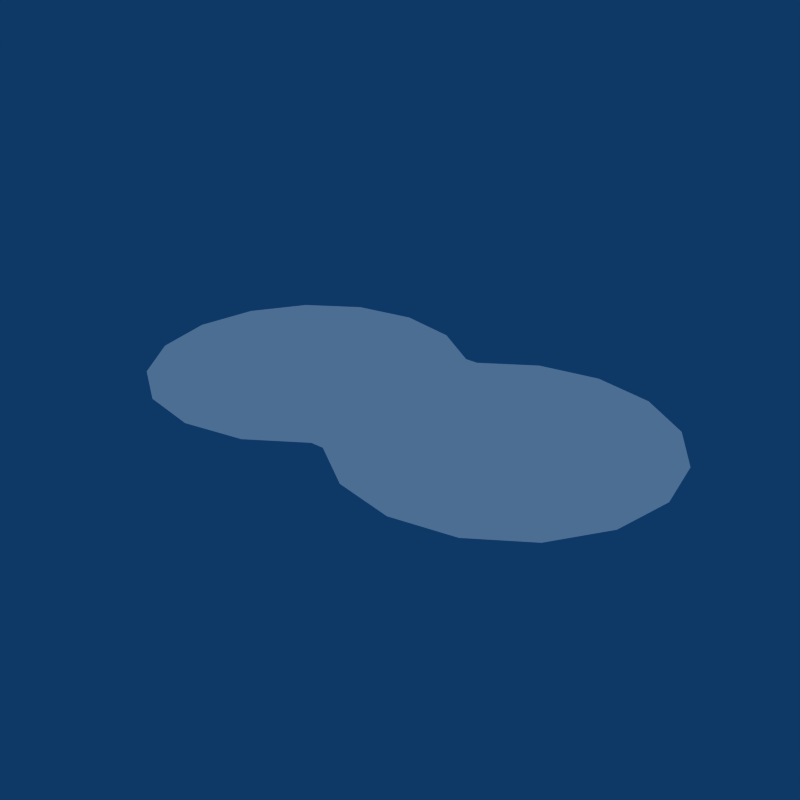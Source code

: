 # Source: Ship_Headlight.blend  (saved by Blender 2.49.2; exported with 4.5.12 LTS)
import bpy
from mathutils import Matrix  # noqa: F401  (used for matrix-valued properties, if any)

bpy.ops.wm.read_factory_settings(use_empty=True)
scene = bpy.context.scene
scene.name = 'Scene'

# ---- collections
col_collection_1 = bpy.data.collections.new('Collection 1'); scene.collection.children.link(col_collection_1)

# ---- world
world_world = bpy.data.worlds.new('World'); scene.world = world_world
world_world.color = (0.05656, 0.2208, 0.4)
world_world.use_sun_shadow = False
world_world.sun_shadow_jitter_overblur = 0.0
world_world.cycles.sampling_method = 'MANUAL'
world_world.cycles.sample_map_resolution = 256

# ---- lights
light_lamp = bpy.data.lights.new('Lamp', 'SUN')
light_lamp.transmission_factor = 0.0
light_lamp.angle = 1.571
light_lamp.energy = 1.0
light_lamp.shadow_buffer_clip_start = 0.5
light_lamp.shadow_soft_size = 1.0
light_lamp.shadow_cascade_max_distance = 1000.0
light_lamp.cycles.use_multiple_importance_sampling = False

# ---- meshes
me_circle_001 = bpy.data.meshes.new('Circle.001')
me_circle_001.from_pydata([(1.457, 0.7071, 0.0), (1.674, 0.3827, 0.0), (1.75, -4.371e-08, 0.0), (1.674, -0.3827, 0.0), (1.457, -0.7071, 0.0), (1.133, -0.9239, 0.0), (0.75, -1.0, 0.0), (0.3673, -0.9239, 0.0), (0.04289, -0.7071, 0.0), (0.04289, 0.7071, 0.0), (0.3673, 0.9239, 0.0), (0.75, 1.0, 0.0), (1.133, 0.9239, 0.0), (0.75, 0.0, 0.0), (-0.04289, 0.7071, 0.0), (-0.04289, -0.7071, 0.0), (-0.3673, -0.9239, 0.0), (-0.75, -1.0, 0.0), (-1.133, -0.9239, 0.0), (-1.457, -0.7071, 0.0), (-1.674, -0.3827, 0.0), (-1.75, 1.192e-08, 0.0), (-1.674, 0.3827, 0.0), (-1.457, 0.7071, 0.0), (-1.133, 0.9239, 0.0), (-0.75, 1.0, 0.0), (-0.3673, 0.9239, 0.0), (-0.75, 0.0, 0.0), (0.0, 0.0, 0.0)], [], [(13, 0, 1), (13, 1, 2), (13, 2, 3), (13, 3, 4), (13, 4, 5), (13, 5, 6), (13, 6, 7), (13, 7, 8), (13, 9, 10), (13, 10, 11), (13, 11, 12), (12, 0, 13), (27, 15, 16), (27, 16, 17), (27, 17, 18), (27, 18, 19), (27, 19, 20), (27, 20, 21), (27, 21, 22), (27, 22, 23), (27, 23, 24), (27, 24, 25), (27, 25, 26), (26, 14, 27), (14, 28, 27), (9, 13, 28), (15, 27, 28), (8, 28, 13), (8, 15, 28), (9, 28, 14)])
me_circle_001.use_remesh_preserve_volume = False
me_circle_001.use_remesh_preserve_attributes = False
me_circle_001.use_mirror_vertex_groups = False
me_circle_001.update()

# ---- objects
ob_headhlight = bpy.data.objects.new('Headhlight', me_circle_001)
ob_lamp = bpy.data.objects.new('Lamp', light_lamp)

# ---- transforms, parenting, visibility, modifiers, constraints
ob_headhlight.location = (0.0, 0.0, 0.0)
ob_headhlight.lock_rotations_4d = False
ob_headhlight.empty_display_type = 'ARROWS'
ob_headhlight.lineart.crease_threshold = 0.0
ob_lamp.location = (0.0, 0.0, 0.0)
ob_lamp.lock_rotations_4d = False
ob_lamp.empty_display_type = 'ARROWS'
ob_lamp.lineart.crease_threshold = 0.0

# ---- collection membership
col_collection_1.objects.link(ob_headhlight)
col_collection_1.objects.link(ob_lamp)

# ---- scene / render settings (as saved in the file)
scene.frame_start = 1; scene.frame_end = 250; scene.frame_set(11)
scene.render.engine = 'BLENDER_EEVEE_NEXT'
scene.render.image_settings.compression = 90
scene.render.resolution_x = 640
scene.render.resolution_y = 640
scene.render.pixel_aspect_x = 100.0
scene.render.pixel_aspect_y = 100.0
scene.render.fps = 25
scene.render.dither_intensity = 0.0
scene.render.use_compositing = False
scene.render.use_sequencer = False
scene.render.bake_margin = 2
scene.render.bake_bias = 0.0
scene.render.use_stamp_time = False
scene.render.use_stamp_date = False
scene.render.use_stamp_frame = False
scene.render.use_stamp_camera = False
scene.render.use_stamp_scene = False
scene.render.use_stamp_filename = False
scene.render.use_stamp_render_time = False
scene.render.stamp_font_size = 0
scene.cycles.use_denoising = False
scene.cycles.samples = 10
scene.cycles.sampling_pattern = 'TABULATED_SOBOL'
scene.cycles.light_sampling_threshold = 0.0
scene.cycles.use_adaptive_sampling = False
scene.cycles.use_light_tree = False
scene.cycles.blur_glossy = 0.0
scene.cycles.volume_bounces = 1
scene.cycles.pixel_filter_type = 'GAUSSIAN'
scene.cycles.sample_clamp_indirect = 0.0
scene.view_settings.view_transform = 'Raw'
bpy.context.view_layer.update()

# ---- added for rendering (the .blend has no active camera): camera
cam_auto = bpy.data.cameras.new('AutoCamera')
cam_auto.lens = 50.0
cam_auto.sensor_width = 36.0
cam_auto.clip_end = 1000.0
ob_auto_camera = bpy.data.objects.new('AutoCamera', cam_auto)
scene.collection.objects.link(ob_auto_camera)
ob_auto_camera.location = (3.7297, -4.47564, 2.98376)
ob_auto_camera.rotation_euler = (1.09748, -7.21219e-08, 0.694738)
scene.camera = ob_auto_camera
bpy.context.view_layer.update()
